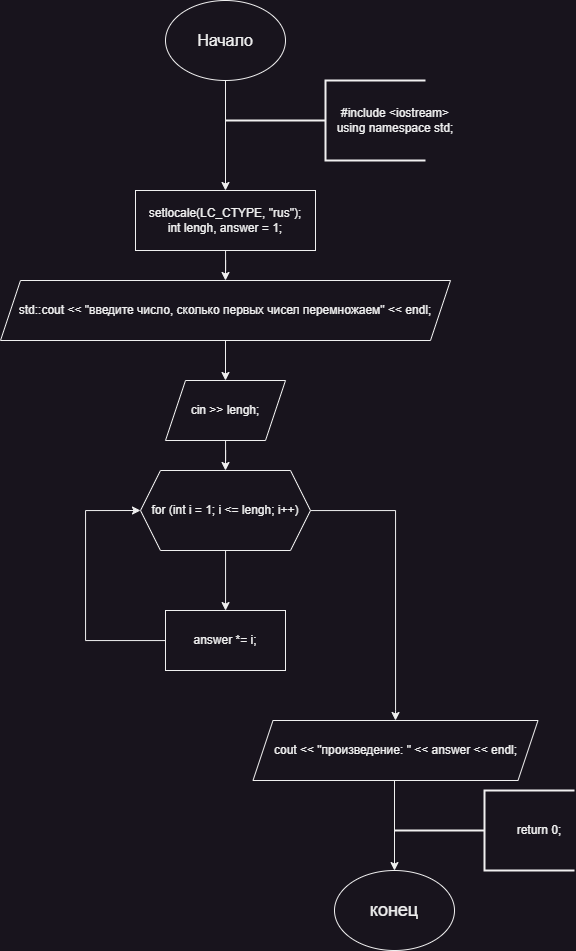

The diagram above was exported from draw.io. Its source (the exported page's mxGraphModel, read from the mxfile embedded in the PNG):
<mxGraphModel dx="1687" dy="993" grid="1" gridSize="10" guides="1" tooltips="1" connect="1" arrows="1" fold="1" page="1" pageScale="1" pageWidth="827" pageHeight="1169" math="0" shadow="0">
  <root>
    <mxCell id="0" />
    <mxCell id="1" parent="0" />
    <mxCell id="WRleu7LUbjxpRb1oQ0_P-7" style="edgeStyle=orthogonalEdgeStyle;rounded=0;orthogonalLoop=1;jettySize=auto;html=1;entryX=0.5;entryY=0;entryDx=0;entryDy=0;" edge="1" parent="1" source="ewXF_lAvtx_5R74bxBsM-2" target="WRleu7LUbjxpRb1oQ0_P-1">
      <mxGeometry relative="1" as="geometry" />
    </mxCell>
    <mxCell id="ewXF_lAvtx_5R74bxBsM-2" value="&lt;font style=&quot;font-size: 16px;&quot;&gt;Начало&lt;/font&gt;" style="ellipse;whiteSpace=wrap;html=1;" parent="1" vertex="1">
      <mxGeometry x="310" y="20" width="120" height="80" as="geometry" />
    </mxCell>
    <mxCell id="ewXF_lAvtx_5R74bxBsM-3" value="" style="strokeWidth=2;html=1;shape=mxgraph.flowchart.annotation_2;align=left;labelPosition=right;pointerEvents=1;" parent="1" vertex="1">
      <mxGeometry x="370" y="100" width="200" height="80" as="geometry" />
    </mxCell>
    <mxCell id="ewXF_lAvtx_5R74bxBsM-4" value="&lt;div&gt;#include &amp;lt;iostream&amp;gt;&lt;/div&gt;&lt;div&gt;using namespace std;&lt;/div&gt;" style="text;html=1;align=center;verticalAlign=middle;whiteSpace=wrap;rounded=0;" parent="1" vertex="1">
      <mxGeometry x="470" y="125" width="140" height="30" as="geometry" />
    </mxCell>
    <mxCell id="ewXF_lAvtx_5R74bxBsM-6" value="&lt;font style=&quot;font-size: 18px;&quot;&gt;конец&lt;/font&gt;" style="ellipse;whiteSpace=wrap;html=1;" parent="1" vertex="1">
      <mxGeometry x="479" y="890" width="120" height="80" as="geometry" />
    </mxCell>
    <mxCell id="ewXF_lAvtx_5R74bxBsM-7" value="" style="strokeWidth=2;html=1;shape=mxgraph.flowchart.annotation_2;align=left;labelPosition=right;pointerEvents=1;" parent="1" vertex="1">
      <mxGeometry x="539" y="810" width="180" height="80" as="geometry" />
    </mxCell>
    <mxCell id="ewXF_lAvtx_5R74bxBsM-8" value="return 0;" style="text;html=1;align=center;verticalAlign=middle;whiteSpace=wrap;rounded=0;" parent="1" vertex="1">
      <mxGeometry x="654" y="835" width="60" height="30" as="geometry" />
    </mxCell>
    <mxCell id="ewXF_lAvtx_5R74bxBsM-9" style="edgeStyle=orthogonalEdgeStyle;rounded=0;orthogonalLoop=1;jettySize=auto;html=1;exitX=0.5;exitY=1;exitDx=0;exitDy=0;" parent="1" source="ewXF_lAvtx_5R74bxBsM-8" target="ewXF_lAvtx_5R74bxBsM-8" edge="1">
      <mxGeometry relative="1" as="geometry" />
    </mxCell>
    <mxCell id="ewXF_lAvtx_5R74bxBsM-20" style="edgeStyle=orthogonalEdgeStyle;rounded=0;orthogonalLoop=1;jettySize=auto;html=1;entryX=0.5;entryY=0;entryDx=0;entryDy=0;" parent="1" source="ewXF_lAvtx_5R74bxBsM-18" target="ewXF_lAvtx_5R74bxBsM-6" edge="1">
      <mxGeometry relative="1" as="geometry">
        <Array as="points">
          <mxPoint x="539" y="890" />
          <mxPoint x="539" y="890" />
        </Array>
      </mxGeometry>
    </mxCell>
    <mxCell id="ewXF_lAvtx_5R74bxBsM-18" value="cout &lt;&lt; &quot;произведение: &quot; &lt;&lt; answer &lt;&lt; endl;" style="shape=parallelogram;perimeter=parallelogramPerimeter;whiteSpace=wrap;html=1;fixedSize=1;" parent="1" vertex="1">
      <mxGeometry x="397.5" y="740" width="285" height="60" as="geometry" />
    </mxCell>
    <mxCell id="WRleu7LUbjxpRb1oQ0_P-8" style="edgeStyle=orthogonalEdgeStyle;rounded=0;orthogonalLoop=1;jettySize=auto;html=1;entryX=0.5;entryY=0;entryDx=0;entryDy=0;" edge="1" parent="1" source="WRleu7LUbjxpRb1oQ0_P-1" target="WRleu7LUbjxpRb1oQ0_P-2">
      <mxGeometry relative="1" as="geometry" />
    </mxCell>
    <mxCell id="WRleu7LUbjxpRb1oQ0_P-1" value="setlocale(LC_CTYPE, &quot;rus&quot;);&#10;int lengh, answer = 1;" style="rounded=0;whiteSpace=wrap;html=1;" vertex="1" parent="1">
      <mxGeometry x="280" y="210" width="180" height="60" as="geometry" />
    </mxCell>
    <mxCell id="WRleu7LUbjxpRb1oQ0_P-9" style="edgeStyle=orthogonalEdgeStyle;rounded=0;orthogonalLoop=1;jettySize=auto;html=1;entryX=0.5;entryY=0;entryDx=0;entryDy=0;" edge="1" parent="1" source="WRleu7LUbjxpRb1oQ0_P-2" target="WRleu7LUbjxpRb1oQ0_P-3">
      <mxGeometry relative="1" as="geometry" />
    </mxCell>
    <mxCell id="WRleu7LUbjxpRb1oQ0_P-2" value="std::cout &lt;&lt; &quot;введите число, сколько первых чисел перемножаем&quot; &lt;&lt; endl;" style="shape=parallelogram;perimeter=parallelogramPerimeter;whiteSpace=wrap;html=1;fixedSize=1;" vertex="1" parent="1">
      <mxGeometry x="145" y="300" width="450" height="60" as="geometry" />
    </mxCell>
    <mxCell id="WRleu7LUbjxpRb1oQ0_P-10" style="edgeStyle=orthogonalEdgeStyle;rounded=0;orthogonalLoop=1;jettySize=auto;html=1;entryX=0.5;entryY=0;entryDx=0;entryDy=0;" edge="1" parent="1" source="WRleu7LUbjxpRb1oQ0_P-3" target="WRleu7LUbjxpRb1oQ0_P-4">
      <mxGeometry relative="1" as="geometry" />
    </mxCell>
    <mxCell id="WRleu7LUbjxpRb1oQ0_P-3" value="cin &gt;&gt; lengh;" style="shape=parallelogram;perimeter=parallelogramPerimeter;whiteSpace=wrap;html=1;fixedSize=1;" vertex="1" parent="1">
      <mxGeometry x="310" y="400" width="120" height="60" as="geometry" />
    </mxCell>
    <mxCell id="WRleu7LUbjxpRb1oQ0_P-11" style="edgeStyle=orthogonalEdgeStyle;rounded=0;orthogonalLoop=1;jettySize=auto;html=1;entryX=0.5;entryY=0;entryDx=0;entryDy=0;" edge="1" parent="1" source="WRleu7LUbjxpRb1oQ0_P-4" target="WRleu7LUbjxpRb1oQ0_P-5">
      <mxGeometry relative="1" as="geometry">
        <Array as="points">
          <mxPoint x="370" y="630" />
        </Array>
      </mxGeometry>
    </mxCell>
    <mxCell id="WRleu7LUbjxpRb1oQ0_P-12" style="edgeStyle=orthogonalEdgeStyle;rounded=0;orthogonalLoop=1;jettySize=auto;html=1;entryX=0.5;entryY=0;entryDx=0;entryDy=0;" edge="1" parent="1" source="WRleu7LUbjxpRb1oQ0_P-4" target="ewXF_lAvtx_5R74bxBsM-18">
      <mxGeometry relative="1" as="geometry">
        <Array as="points">
          <mxPoint x="540" y="530" />
          <mxPoint x="540" y="730" />
        </Array>
      </mxGeometry>
    </mxCell>
    <mxCell id="WRleu7LUbjxpRb1oQ0_P-4" value="for (int i = 1; i &lt;= lengh; i++)" style="shape=hexagon;perimeter=hexagonPerimeter2;whiteSpace=wrap;html=1;fixedSize=1;" vertex="1" parent="1">
      <mxGeometry x="285" y="490" width="170" height="80" as="geometry" />
    </mxCell>
    <mxCell id="WRleu7LUbjxpRb1oQ0_P-14" style="edgeStyle=orthogonalEdgeStyle;rounded=0;orthogonalLoop=1;jettySize=auto;html=1;entryX=0;entryY=0.5;entryDx=0;entryDy=0;" edge="1" parent="1" source="WRleu7LUbjxpRb1oQ0_P-5" target="WRleu7LUbjxpRb1oQ0_P-4">
      <mxGeometry relative="1" as="geometry">
        <Array as="points">
          <mxPoint x="230" y="660" />
          <mxPoint x="230" y="530" />
        </Array>
      </mxGeometry>
    </mxCell>
    <mxCell id="WRleu7LUbjxpRb1oQ0_P-5" value="answer *= i;" style="rounded=0;whiteSpace=wrap;html=1;" vertex="1" parent="1">
      <mxGeometry x="310" y="630" width="120" height="60" as="geometry" />
    </mxCell>
  </root>
</mxGraphModel>